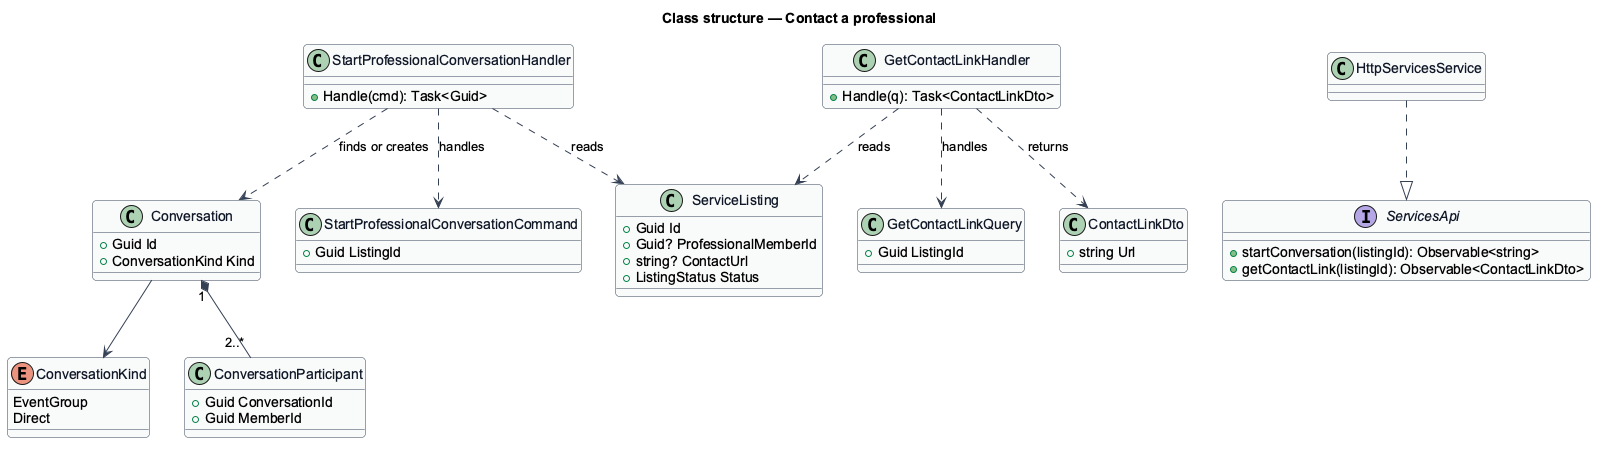

The diagram above was rendered by PlantUML. Its source (embedded in the PNG):
@startuml
skinparam backgroundColor #FFFFFF
skinparam shadowing false
skinparam roundcorner 8
skinparam defaultFontName Arial
skinparam ArrowColor #344054
skinparam class {
  BorderColor #344054
  FontColor #101828
  BackgroundColor #F9FAFB
}
title Class structure — Contact a professional

enum ConversationKind {
  EventGroup
  Direct
}
class ServiceListing {
  +Guid Id
  +Guid? ProfessionalMemberId
  +string? ContactUrl
  +ListingStatus Status
}
class Conversation {
  +Guid Id
  +ConversationKind Kind
}
class ConversationParticipant {
  +Guid ConversationId
  +Guid MemberId
}
class StartProfessionalConversationCommand {
  +Guid ListingId
}
class StartProfessionalConversationHandler {
  +Handle(cmd): Task<Guid>
}
class GetContactLinkQuery {
  +Guid ListingId
}
class GetContactLinkHandler {
  +Handle(q): Task<ContactLinkDto>
}
class ContactLinkDto {
  +string Url
}
interface ServicesApi {
  +startConversation(listingId): Observable<string>
  +getContactLink(listingId): Observable<ContactLinkDto>
}
class HttpServicesService
HttpServicesService ..|> ServicesApi
Conversation "1" *-- "2..*" ConversationParticipant
Conversation --> ConversationKind
StartProfessionalConversationHandler ..> StartProfessionalConversationCommand : handles
StartProfessionalConversationHandler ..> ServiceListing : reads
StartProfessionalConversationHandler ..> Conversation : finds or creates
GetContactLinkHandler ..> GetContactLinkQuery : handles
GetContactLinkHandler ..> ServiceListing : reads
GetContactLinkHandler ..> ContactLinkDto : returns
@enduml